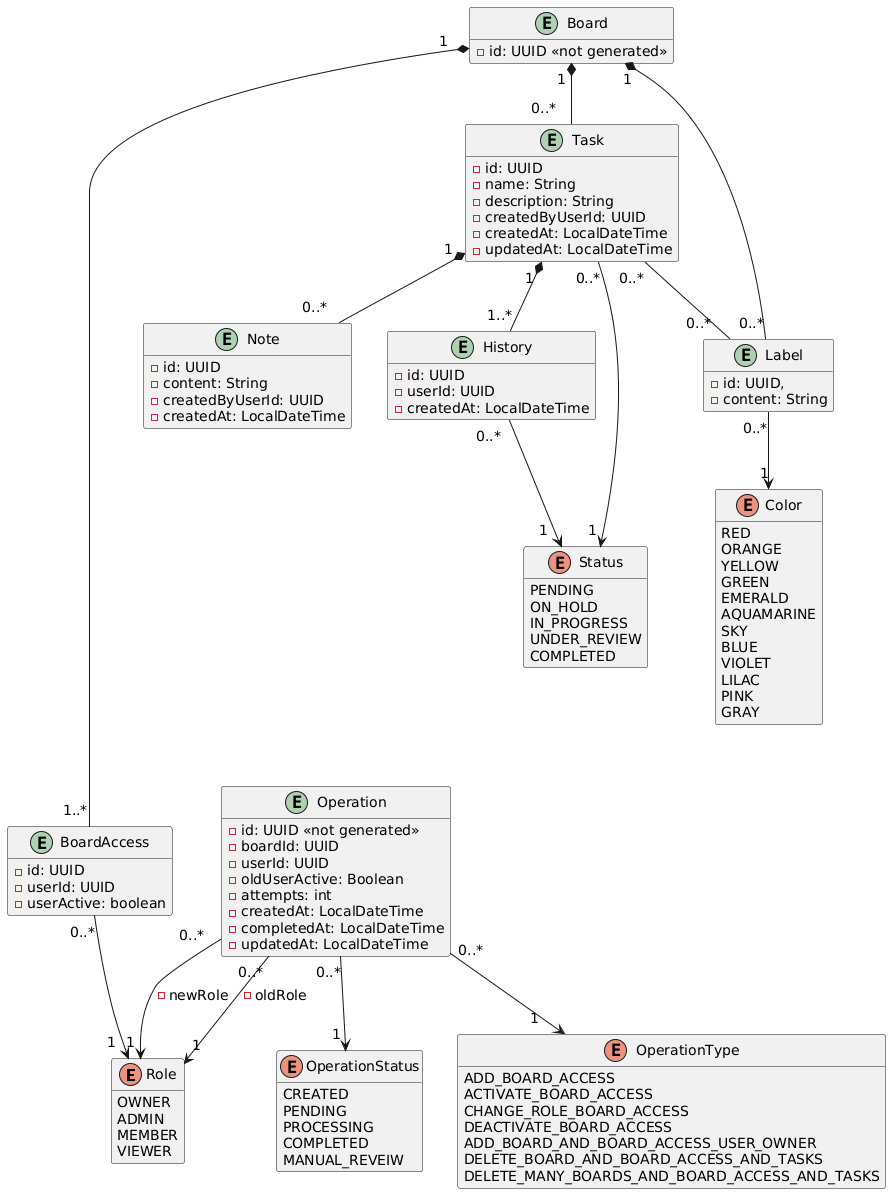

The diagram above was rendered by PlantUML. Its source (embedded in the PNG):
@startuml
hide methods
skinparam ArrowFontSize 14

' =========================================================
' Datos provenientes indirectamente de PROJECT
' =========================================================

' OWNER representa al usuario administrador del workspace.
'
' boardId hace referencia a un board administrado por
' PROJECT. No es una FK hacia una entidad Board de TASK.
enum Role {
  OWNER
  ADMIN
  MEMBER
  VIEWER
}

entity BoardAccess {
  - id: UUID
  - userId: UUID
  - userActive: boolean
}


'El ID de la entidad Board no es generado automaticamente, se
'toma el ID del Board generado en el microservicio Project, es
'por ello que se coloca <<not generated>>
entity Board {
  - id: UUID <<not generated>>
}


' =========================================================
' Entidades propias de WORKFLOW
' =========================================================

'El valor por defecto del estado es PENDING
enum Status {
  PENDING 
  ON_HOLD
  IN_PROGRESS
  UNDER_REVIEW
  COMPLETED
}

entity Task {
  - id: UUID
  - name: String
  - description: String
  - createdByUserId: UUID
  - createdAt: LocalDateTime
  - updatedAt: LocalDateTime
}

entity Label {
  - id: UUID,
  - content: String
}

enum Color {
  RED
  ORANGE
  YELLOW
  GREEN
  EMERALD
  AQUAMARINE
  SKY
  BLUE
  VIOLET
  LILAC
  PINK
  GRAY
}

enum OperationStatus {
  CREATED
  PENDING
  PROCESSING
  COMPLETED
  MANUAL_REVEIW
}

enum OperationType {
  ADD_BOARD_ACCESS
  ACTIVATE_BOARD_ACCESS
  CHANGE_ROLE_BOARD_ACCESS
  DEACTIVATE_BOARD_ACCESS
  ADD_BOARD_AND_BOARD_ACCESS_USER_OWNER
  DELETE_BOARD_AND_BOARD_ACCESS_AND_TASKS
  DELETE_MANY_BOARDS_AND_BOARD_ACCESS_AND_TASKS
}

entity Note {
  - id: UUID
  - content: String
  - createdByUserId: UUID
  - createdAt: LocalDateTime
}


' Historial de estados de Task.
' Al crear una Task, se crea también su primer History.

entity History {
  - id: UUID
  - userId: UUID
  - createdAt: LocalDateTime
}


'Operaciones realizadas
entity Operation {
  - id: UUID <<not generated>>
  - boardId: UUID
  - userId: UUID
  - oldUserActive: Boolean
  'El número de intentos se mide por cantidad y no por tipo de intentos: automatico o manual
  - attempts: int
  - createdAt: LocalDateTime
  - completedAt: LocalDateTime
  - updatedAt: LocalDateTime
}


' =========================================================
' Relaciones
' =========================================================
'Una tarea puede tener ninguno, 1 o varios labels diferentes
Task "0..*  " -- "0..*  " Label
Task "1 " *-- "0..*     " Note
Task "1 " *-- " 1..*" History

Task "0..*" --> "1 " Status
History " 0..*  " --> " 1  " Status

Board "1   "*-----" 1..*" BoardAccess
Board "1 " *-- "0..*   " Task
BoardAccess "0..*"-down-> "1  " Role

Board " 1 " *-- "0..*" Label

Label "0..*" --> " 1" Color
 
Operation "0..*" --> "1   " OperationType
Operation "0..*" --> "1 " OperationStatus
Operation "0..*" --> "1 " Role: - oldRole
Operation "0..*  " --> "1 " Role: - newRole
@enduml